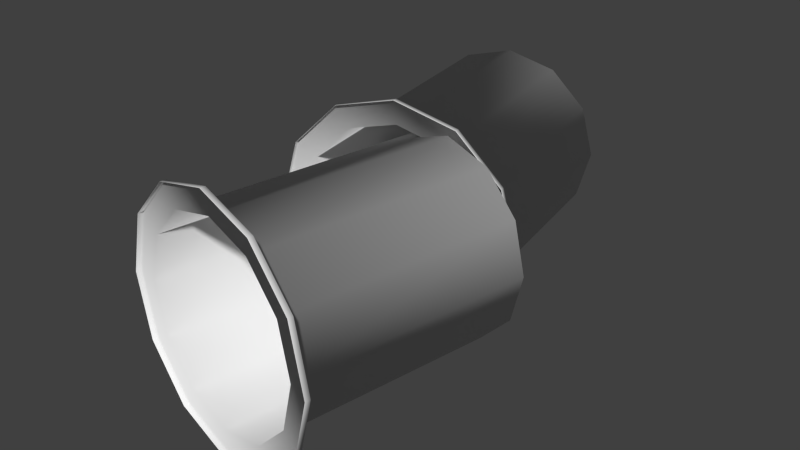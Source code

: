 # Source: 2TopHat.blend  (saved by Blender 2.74.0; exported with 4.5.12 LTS)
import bpy
from mathutils import Matrix  # noqa: F401  (used for matrix-valued properties, if any)

bpy.ops.wm.read_factory_settings(use_empty=True)
scene = bpy.context.scene
scene.name = 'Scene'

# ---- collections
col_collection_1 = bpy.data.collections.new('Collection 1'); scene.collection.children.link(col_collection_1)

# ---- world
world_world = bpy.data.worlds.new('World'); scene.world = world_world
world_world.color = (0.05088, 0.05088, 0.05088)
world_world.use_sun_shadow = False
world_world.sun_shadow_jitter_overblur = 0.0
world_world.cycles.sampling_method = 'MANUAL'
world_world.cycles.sample_map_resolution = 256

# ---- meshes
me_circle = bpy.data.meshes.new('Circle')
me_circle.from_pydata([(-5.007e-09, -0.3403, -1.0), (-0.4924, -0.2534, -0.866), (-0.8529, -0.1899, -0.5), (-0.9848, -0.1666, 4.371e-08), (-0.8529, -0.1899, 0.5), (-0.4924, -0.2534, 0.866), (-1.434e-07, -0.3403, 1.0), (0.4924, -0.4271, 0.866), (0.8529, -0.4907, 0.5), (0.9848, -0.5139, 4.649e-07), (0.8529, -0.4907, -0.5), (0.4924, -0.4271, -0.866), (0.007422, -0.2982, -1.0), (-0.485, -0.2114, -0.866), (-0.8454, -0.1478, -0.5), (-0.9774, -0.1245, 4.184e-08), (-0.8454, -0.1478, 0.5), (-0.485, -0.2114, 0.866), (0.007422, -0.2982, 1.0), (0.4998, -0.385, 0.866), (0.8603, -0.4486, 0.5), (0.9922, -0.4718, 4.63e-07), (0.8603, -0.4486, -0.5), (0.4998, -0.385, -0.866), (0.007422, -0.2982, -0.8001), (-0.3865, -0.2287, -0.6929), (-0.6749, -0.1779, -0.4), (-0.7805, -0.1592, 3.31e-08), (-0.6749, -0.1779, 0.4), (-0.3865, -0.2287, 0.6929), (0.007422, -0.2982, 0.8001), (0.4014, -0.3676, 0.6929), (0.6898, -0.4185, 0.4), (0.7953, -0.4371, 3.701e-07), (0.6898, -0.4185, -0.4), (0.4014, -0.3676, -0.6929), (0.3475, 1.63, -0.8001), (-0.04647, 1.7, -0.6929), (-0.3349, 1.751, -0.4), (-0.4404, 1.769, -5.25e-08), (-0.3349, 1.751, 0.4), (-0.04647, 1.7, 0.6929), (0.3475, 1.63, 0.8001), (0.7414, 1.561, 0.6929), (1.03, 1.51, 0.4), (1.135, 1.491, 2.845e-07), (1.03, 1.51, -0.4), (0.7414, 1.561, -0.6929), (-0.01129, 1.694, -0.1952), (0.1329, 1.668, 0.3512), (0.562, 1.593, -0.3512), (0.7062, 1.567, 0.1952), (-0.04407, 3.547, 0.1952), (-0.1883, 3.521, -0.3512), (-0.6174, 3.446, 0.3512), (-0.7616, 3.42, -0.1952), (-0.008887, 3.553, -0.6929), (0.2795, 3.604, -0.4), (0.3851, 3.622, 2.845e-07), (0.2795, 3.604, 0.4), (-0.008887, 3.553, 0.6929), (-0.4028, 3.483, 0.8001), (-0.7968, 3.414, 0.6929), (-1.085, 3.363, 0.4), (-1.191, 3.345, -5.25e-08), (-1.085, 3.363, -0.4), (-0.7968, 3.414, -0.6929), (-0.4028, 3.483, -0.8001), (0.3312, 1.624, -0.6929), (0.6196, 1.675, -0.4), (0.7251, 1.694, 3.701e-07), (0.6196, 1.675, 0.4), (0.3312, 1.624, 0.6929), (-0.06278, 1.555, 0.8001), (-0.4567, 1.485, 0.6929), (-0.7451, 1.435, 0.4), (-0.8507, 1.416, 3.31e-08), (-0.7451, 1.435, -0.4), (-0.4567, 1.485, -0.6929), (-0.06278, 1.555, -0.8001), (0.4296, 1.642, -0.866), (0.7901, 1.705, -0.5), (0.922, 1.729, 4.63e-07), (0.7901, 1.705, 0.5), (0.4296, 1.642, 0.866), (-0.06278, 1.555, 1.0), (-0.5552, 1.468, 0.866), (-0.9157, 1.405, 0.5), (-1.048, 1.381, 4.184e-08), (-0.9157, 1.405, -0.5), (-0.5552, 1.468, -0.866), (-0.06278, 1.555, -1.0), (0.437, 1.6, -0.866), (0.7975, 1.663, -0.5), (0.9294, 1.686, 4.649e-07), (0.7975, 1.663, 0.5), (0.437, 1.6, 0.866), (-0.05536, 1.513, 1.0), (-0.5478, 1.426, 0.866), (-0.9082, 1.362, 0.5), (-1.04, 1.339, 4.371e-08), (-0.9082, 1.362, -0.5), (-0.5478, 1.426, -0.866), (-0.05536, 1.513, -1.0)], [], [(0, 12, 23, 11), (11, 23, 22, 10), (10, 22, 21, 9), (9, 21, 20, 8), (8, 20, 19, 7), (7, 19, 18, 6), (6, 18, 17, 5), (5, 17, 16, 4), (4, 16, 15, 3), (3, 15, 14, 2), (2, 14, 13, 1), (1, 13, 12, 0), (12, 24, 35, 23), (23, 35, 34, 22), (22, 34, 33, 21), (21, 33, 32, 20), (20, 32, 31, 19), (19, 31, 30, 18), (18, 30, 29, 17), (17, 29, 28, 16), (16, 28, 27, 15), (15, 27, 26, 14), (14, 26, 25, 13), (13, 25, 24, 12), (24, 36, 47, 35), (35, 47, 46, 34), (34, 46, 45, 33), (33, 45, 44, 32), (32, 44, 43, 31), (31, 43, 42, 30), (30, 42, 41, 29), (29, 41, 40, 28), (28, 40, 39, 27), (27, 39, 38, 26), (26, 38, 37, 25), (25, 37, 36, 24), (38, 39, 48, 37), (37, 48, 50, 36), (36, 50, 46, 47), (39, 40, 49, 48), (48, 49, 51, 50), (50, 51, 45, 46), (40, 41, 42, 49), (49, 42, 43, 51), (51, 43, 44, 45), (54, 61, 60, 52), (76, 64, 65, 77), (77, 65, 66, 78), (78, 66, 67, 79), (65, 64, 55, 66), (66, 55, 53, 67), (67, 53, 57, 56), (64, 63, 54, 55), (55, 54, 52, 53), (53, 52, 58, 57), (63, 62, 61, 54), (52, 60, 59, 58), (74, 62, 63, 75), (88, 76, 77, 89), (89, 77, 78, 90), (90, 78, 79, 91), (79, 67, 56, 68), (68, 56, 57, 69), (69, 57, 58, 70), (70, 58, 59, 71), (71, 59, 60, 72), (72, 60, 61, 73), (73, 61, 62, 74), (75, 63, 64, 76), (86, 74, 75, 87), (100, 88, 89, 101), (101, 89, 90, 102), (102, 90, 91, 103), (91, 79, 68, 80), (80, 68, 69, 81), (81, 69, 70, 82), (82, 70, 71, 83), (83, 71, 72, 84), (84, 72, 73, 85), (85, 73, 74, 86), (87, 75, 76, 88), (97, 85, 86, 98), (99, 87, 88, 100), (98, 86, 87, 99), (96, 84, 85, 97), (103, 91, 80, 92), (92, 80, 81, 93), (95, 83, 84, 96), (94, 82, 83, 95), (93, 81, 82, 94)])
me_circle.polygons.foreach_set('use_smooth', [True] * 90)
me_circle.use_remesh_preserve_volume = False
me_circle.use_remesh_preserve_attributes = False
me_circle.use_mirror_vertex_groups = False
me_circle.update()

# ---- objects
ob_circle = bpy.data.objects.new('Circle', me_circle)

# ---- transforms, parenting, visibility, modifiers, constraints
ob_circle.location = (-3.327e-07, -1.377e-07, 1.688)
ob_circle.scale = (0.4408, 0.4408, 0.4408)
ob_circle.lineart.crease_threshold = 0.0

# ---- collection membership
col_collection_1.objects.link(ob_circle)

# ---- scene / render settings (as saved in the file)
scene.frame_start = 86; scene.frame_end = 112; scene.frame_set(0)
scene.render.engine = 'CYCLES'
scene.render.resolution_percentage = 50
scene.render.dither_intensity = 0.0
scene.cycles.use_denoising = False
scene.cycles.samples = 10
scene.cycles.sampling_pattern = 'TABULATED_SOBOL'
scene.cycles.light_sampling_threshold = 0.0
scene.cycles.use_adaptive_sampling = False
scene.cycles.use_light_tree = False
scene.cycles.blur_glossy = 0.0
scene.cycles.pixel_filter_type = 'GAUSSIAN'
scene.cycles.sample_clamp_indirect = 0.0
scene.view_settings.view_transform = 'Standard'
bpy.context.view_layer.update()

# ---- added for rendering (the .blend has no active camera and no usable light): camera, sun
cam_auto = bpy.data.cameras.new('AutoCamera')
cam_auto.lens = 50.0
cam_auto.sensor_width = 36.0
cam_auto.clip_end = 1000.0
ob_auto_camera = bpy.data.objects.new('AutoCamera', cam_auto)
scene.collection.objects.link(ob_auto_camera)
ob_auto_camera.location = (2.08821, -1.83534, 3.36783)
ob_auto_camera.rotation_euler = (1.09748, -7.21219e-08, 0.694738)
scene.camera = ob_auto_camera
light_auto_sun = bpy.data.lights.new('AutoSun', 'SUN')
light_auto_sun.energy = 3.0
light_auto_sun.angle = 0.0523599
ob_auto_sun = bpy.data.objects.new('AutoSun', light_auto_sun)
scene.collection.objects.link(ob_auto_sun)
ob_auto_sun.rotation_euler = (0.872665, 0.174533, 0.523599)
bpy.context.view_layer.update()

